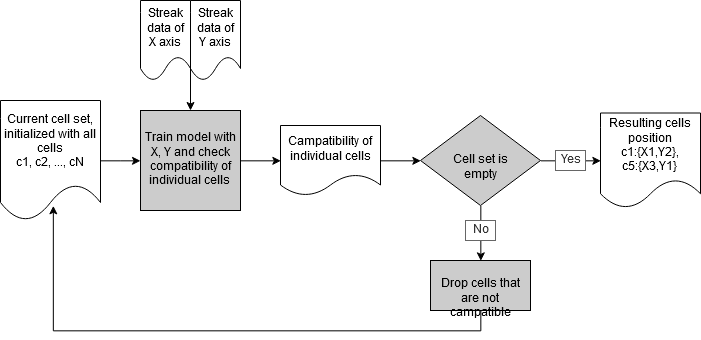

The diagram above was exported from draw.io. Its source (the exported page's mxGraphModel, read from the mxfile embedded in the PNG):
<mxGraphModel dx="1218" dy="723" grid="1" gridSize="10" guides="1" tooltips="1" connect="1" arrows="1" fold="1" page="1" pageScale="1" pageWidth="827" pageHeight="1169" math="0" shadow="0">
  <root>
    <mxCell id="0" />
    <mxCell id="1" parent="0" />
    <mxCell id="YTaPWcKqO8xsnV9OxAtO-20" style="edgeStyle=orthogonalEdgeStyle;rounded=0;orthogonalLoop=1;jettySize=auto;html=1;exitX=1;exitY=0.5;exitDx=0;exitDy=0;" edge="1" parent="1" source="YTaPWcKqO8xsnV9OxAtO-5" target="YTaPWcKqO8xsnV9OxAtO-7">
      <mxGeometry relative="1" as="geometry" />
    </mxCell>
    <mxCell id="YTaPWcKqO8xsnV9OxAtO-5" value="&lt;div&gt;Current cell set,&lt;/div&gt;&lt;div&gt;initialized with all cells&lt;/div&gt;&lt;div&gt;c1, c2, ..., cN&lt;br&gt;&lt;/div&gt;" style="shape=document;whiteSpace=wrap;html=1;boundedLbl=1;" vertex="1" parent="1">
      <mxGeometry x="100" y="230" width="100" height="120" as="geometry" />
    </mxCell>
    <mxCell id="YTaPWcKqO8xsnV9OxAtO-21" style="edgeStyle=orthogonalEdgeStyle;rounded=0;orthogonalLoop=1;jettySize=auto;html=1;exitX=1;exitY=0.5;exitDx=0;exitDy=0;entryX=0;entryY=0.5;entryDx=0;entryDy=0;" edge="1" parent="1" source="YTaPWcKqO8xsnV9OxAtO-7" target="YTaPWcKqO8xsnV9OxAtO-10">
      <mxGeometry relative="1" as="geometry" />
    </mxCell>
    <mxCell id="YTaPWcKqO8xsnV9OxAtO-7" value="Train model with X, Y and check &lt;span&gt;&lt;/span&gt;&lt;span id=&quot;tran_0_8&quot; class=&quot;&quot;&gt;compatibility&lt;/span&gt;&lt;span&gt; of individual cells&lt;br&gt;&lt;/span&gt;" style="whiteSpace=wrap;html=1;aspect=fixed;shadow=0;fillColor=#CCCCCC;" vertex="1" parent="1">
      <mxGeometry x="240" y="240" width="100" height="100" as="geometry" />
    </mxCell>
    <mxCell id="YTaPWcKqO8xsnV9OxAtO-22" style="edgeStyle=orthogonalEdgeStyle;rounded=0;orthogonalLoop=1;jettySize=auto;html=1;exitX=1;exitY=0.5;exitDx=0;exitDy=0;entryX=0;entryY=0.5;entryDx=0;entryDy=0;" edge="1" parent="1" source="YTaPWcKqO8xsnV9OxAtO-10" target="YTaPWcKqO8xsnV9OxAtO-13">
      <mxGeometry relative="1" as="geometry" />
    </mxCell>
    <mxCell id="YTaPWcKqO8xsnV9OxAtO-10" value="Campatibility of individual cells" style="shape=document;whiteSpace=wrap;html=1;boundedLbl=1;" vertex="1" parent="1">
      <mxGeometry x="380" y="255" width="100" height="70" as="geometry" />
    </mxCell>
    <mxCell id="YTaPWcKqO8xsnV9OxAtO-24" style="edgeStyle=orthogonalEdgeStyle;rounded=0;orthogonalLoop=1;jettySize=auto;html=1;exitX=1;exitY=0.5;exitDx=0;exitDy=0;entryX=0;entryY=0.5;entryDx=0;entryDy=0;" edge="1" parent="1" source="YTaPWcKqO8xsnV9OxAtO-13" target="YTaPWcKqO8xsnV9OxAtO-14">
      <mxGeometry relative="1" as="geometry" />
    </mxCell>
    <mxCell id="YTaPWcKqO8xsnV9OxAtO-25" style="edgeStyle=orthogonalEdgeStyle;rounded=0;orthogonalLoop=1;jettySize=auto;html=1;exitX=0.5;exitY=1;exitDx=0;exitDy=0;entryX=0.5;entryY=0;entryDx=0;entryDy=0;" edge="1" parent="1" source="YTaPWcKqO8xsnV9OxAtO-13" target="YTaPWcKqO8xsnV9OxAtO-16">
      <mxGeometry relative="1" as="geometry" />
    </mxCell>
    <mxCell id="YTaPWcKqO8xsnV9OxAtO-13" value="Cell set is empty" style="rhombus;whiteSpace=wrap;html=1;shadow=0;fillColor=#CCCCCC;" vertex="1" parent="1">
      <mxGeometry x="520" y="245" width="120" height="90" as="geometry" />
    </mxCell>
    <mxCell id="YTaPWcKqO8xsnV9OxAtO-14" value="&lt;div&gt;Resulting cells position&lt;/div&gt;&lt;div&gt;c1:{X1,Y2},&lt;/div&gt;&lt;div align=&quot;center&quot;&gt;c5:{X3,Y1} &lt;br&gt;&lt;/div&gt;" style="shape=document;whiteSpace=wrap;html=1;boundedLbl=1;align=center;" vertex="1" parent="1">
      <mxGeometry x="700" y="242.5" width="100" height="95" as="geometry" />
    </mxCell>
    <mxCell id="YTaPWcKqO8xsnV9OxAtO-26" style="edgeStyle=orthogonalEdgeStyle;rounded=0;orthogonalLoop=1;jettySize=auto;html=1;exitX=0.5;exitY=1;exitDx=0;exitDy=0;entryX=0.53;entryY=0.875;entryDx=0;entryDy=0;entryPerimeter=0;" edge="1" parent="1" source="YTaPWcKqO8xsnV9OxAtO-16" target="YTaPWcKqO8xsnV9OxAtO-5">
      <mxGeometry relative="1" as="geometry">
        <mxPoint x="580" y="480" as="targetPoint" />
      </mxGeometry>
    </mxCell>
    <mxCell id="YTaPWcKqO8xsnV9OxAtO-16" value="Drop cells that are not campatible" style="rounded=0;whiteSpace=wrap;html=1;shadow=0;fillColor=#CCCCCC;verticalAlign=middle;horizontal=1;spacing=2;spacingTop=12;" vertex="1" parent="1">
      <mxGeometry x="530" y="390" width="100" height="50" as="geometry" />
    </mxCell>
    <mxCell id="YTaPWcKqO8xsnV9OxAtO-28" value="" style="group" vertex="1" connectable="0" parent="1">
      <mxGeometry x="240" y="130" width="100" height="80" as="geometry" />
    </mxCell>
    <mxCell id="YTaPWcKqO8xsnV9OxAtO-8" value="&lt;div&gt;Streak data of&lt;/div&gt;&lt;div&gt; X axis&lt;br&gt;&lt;/div&gt;" style="shape=document;whiteSpace=wrap;html=1;boundedLbl=1;" vertex="1" parent="YTaPWcKqO8xsnV9OxAtO-28">
      <mxGeometry width="50" height="80" as="geometry" />
    </mxCell>
    <mxCell id="YTaPWcKqO8xsnV9OxAtO-9" value="&lt;div&gt;Streak data of&lt;/div&gt;&lt;div&gt;Y axis&lt;br&gt;&lt;/div&gt;" style="shape=document;whiteSpace=wrap;html=1;boundedLbl=1;" vertex="1" parent="YTaPWcKqO8xsnV9OxAtO-28">
      <mxGeometry x="50" width="50" height="80" as="geometry" />
    </mxCell>
    <mxCell id="YTaPWcKqO8xsnV9OxAtO-30" value="" style="endArrow=classic;html=1;entryX=0.5;entryY=0;entryDx=0;entryDy=0;" edge="1" parent="1" target="YTaPWcKqO8xsnV9OxAtO-7">
      <mxGeometry width="50" height="50" relative="1" as="geometry">
        <mxPoint x="290" y="188" as="sourcePoint" />
        <mxPoint x="150" y="490" as="targetPoint" />
      </mxGeometry>
    </mxCell>
    <mxCell id="YTaPWcKqO8xsnV9OxAtO-32" value="Yes" style="text;html=1;resizable=0;points=[];autosize=1;align=center;verticalAlign=bottom;spacingTop=-4;fillColor=#FFFFFF;strokeColor=#666666;fontColor=#333333;" vertex="1" parent="1">
      <mxGeometry x="655" y="280" width="30" height="20" as="geometry" />
    </mxCell>
    <mxCell id="YTaPWcKqO8xsnV9OxAtO-34" value="No" style="text;html=1;resizable=0;points=[];autosize=1;align=center;verticalAlign=bottom;spacingTop=-4;fillColor=#FFFFFF;strokeColor=#666666;fontColor=#333333;" vertex="1" parent="1">
      <mxGeometry x="565" y="350" width="30" height="20" as="geometry" />
    </mxCell>
  </root>
</mxGraphModel>